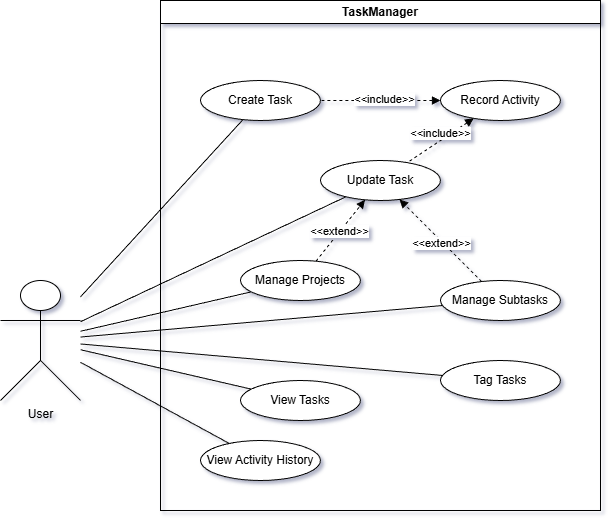

The diagram above was exported from draw.io. Its source (the exported page's mxGraphModel, read from the mxfile embedded in the PNG):
<mxGraphModel dx="1426" dy="849" grid="1" gridSize="10" guides="1" tooltips="1" connect="1" arrows="1" fold="1" page="1" pageScale="1" pageWidth="850" pageHeight="1100" math="0" shadow="0">
  <root>
    <mxCell id="0" />
    <mxCell id="1" parent="0" />
    <mxCell id="bz4Ss1OpqPDOC663xBWA-2" parent="1" style="ellipse;whiteSpace=wrap;html=1;" value="Update Task" vertex="1">
      <mxGeometry height="40" width="120" x="360" y="200" as="geometry" />
    </mxCell>
    <mxCell id="bz4Ss1OpqPDOC663xBWA-10" parent="1" style="shape=umlActor;verticalLabelPosition=bottom;verticalAlign=top;html=1;outlineConnect=0;" value="User&lt;div&gt;&lt;br&gt;&lt;/div&gt;" vertex="1">
      <mxGeometry height="120" width="80" x="40" y="320" as="geometry" />
    </mxCell>
    <mxCell id="bz4Ss1OpqPDOC663xBWA-11" parent="1" style="ellipse;whiteSpace=wrap;html=1;" value="Manage Subtasks" vertex="1">
      <mxGeometry height="40" width="120" x="480" y="320" as="geometry" />
    </mxCell>
    <mxCell id="bz4Ss1OpqPDOC663xBWA-12" parent="1" style="ellipse;whiteSpace=wrap;html=1;" value="Tag Tasks" vertex="1">
      <mxGeometry height="40" width="120" x="480" y="400" as="geometry" />
    </mxCell>
    <mxCell id="bz4Ss1OpqPDOC663xBWA-15" edge="1" parent="1" source="bz4Ss1OpqPDOC663xBWA-10" style="endArrow=none;html=1;rounded=0;" target="bz4Ss1OpqPDOC663xBWA-1" value="">
      <mxGeometry height="50" relative="1" width="50" as="geometry">
        <mxPoint x="140" y="400" as="sourcePoint" />
        <mxPoint x="450" y="490" as="targetPoint" />
      </mxGeometry>
    </mxCell>
    <mxCell id="bz4Ss1OpqPDOC663xBWA-16" edge="1" parent="1" source="bz4Ss1OpqPDOC663xBWA-10" style="endArrow=none;html=1;rounded=0;" target="bz4Ss1OpqPDOC663xBWA-2" value="">
      <mxGeometry height="50" relative="1" width="50" as="geometry">
        <mxPoint x="140" y="400" as="sourcePoint" />
        <mxPoint x="740" y="380" as="targetPoint" />
      </mxGeometry>
    </mxCell>
    <mxCell id="bz4Ss1OpqPDOC663xBWA-17" edge="1" parent="1" source="bz4Ss1OpqPDOC663xBWA-10" style="endArrow=none;html=1;rounded=0;" target="bz4Ss1OpqPDOC663xBWA-3" value="">
      <mxGeometry height="50" relative="1" width="50" as="geometry">
        <mxPoint x="140" y="400" as="sourcePoint" />
        <mxPoint x="780" y="500" as="targetPoint" />
      </mxGeometry>
    </mxCell>
    <mxCell id="bz4Ss1OpqPDOC663xBWA-18" edge="1" parent="1" source="bz4Ss1OpqPDOC663xBWA-10" style="endArrow=none;html=1;rounded=0;" target="bz4Ss1OpqPDOC663xBWA-11" value="">
      <mxGeometry height="50" relative="1" width="50" as="geometry">
        <mxPoint x="690" y="519" as="sourcePoint" />
        <mxPoint x="920" y="470" as="targetPoint" />
      </mxGeometry>
    </mxCell>
    <mxCell id="bz4Ss1OpqPDOC663xBWA-19" edge="1" parent="1" source="bz4Ss1OpqPDOC663xBWA-10" style="endArrow=none;html=1;rounded=0;" target="bz4Ss1OpqPDOC663xBWA-12" value="">
      <mxGeometry height="50" relative="1" width="50" as="geometry">
        <mxPoint x="850" y="629" as="sourcePoint" />
        <mxPoint x="1080" y="580" as="targetPoint" />
      </mxGeometry>
    </mxCell>
    <mxCell id="bz4Ss1OpqPDOC663xBWA-20" edge="1" parent="1" source="bz4Ss1OpqPDOC663xBWA-10" style="endArrow=none;html=1;rounded=0;" target="bz4Ss1OpqPDOC663xBWA-13" value="">
      <mxGeometry height="50" relative="1" width="50" as="geometry">
        <mxPoint x="740" y="759" as="sourcePoint" />
        <mxPoint x="970" y="710" as="targetPoint" />
      </mxGeometry>
    </mxCell>
    <mxCell id="bz4Ss1OpqPDOC663xBWA-21" edge="1" parent="1" source="bz4Ss1OpqPDOC663xBWA-10" style="endArrow=none;html=1;rounded=0;" target="bz4Ss1OpqPDOC663xBWA-14" value="">
      <mxGeometry height="50" relative="1" width="50" as="geometry">
        <mxPoint x="730" y="729" as="sourcePoint" />
        <mxPoint x="960" y="680" as="targetPoint" />
      </mxGeometry>
    </mxCell>
    <mxCell id="bz4Ss1OpqPDOC663xBWA-25" edge="1" parent="1" source="bz4Ss1OpqPDOC663xBWA-22" style="endArrow=none;dashed=1;html=1;rounded=0;startArrow=block;startFill=1;" target="bz4Ss1OpqPDOC663xBWA-2" value="">
      <mxGeometry height="50" relative="1" width="50" as="geometry">
        <mxPoint x="1040" y="324" as="sourcePoint" />
        <mxPoint x="870" y="300" as="targetPoint" />
      </mxGeometry>
    </mxCell>
    <mxCell id="bz4Ss1OpqPDOC663xBWA-26" connectable="0" parent="bz4Ss1OpqPDOC663xBWA-25" style="edgeLabel;html=1;align=center;verticalAlign=middle;resizable=0;points=[];" value="&amp;lt;&amp;lt;include&amp;gt;&amp;gt;" vertex="1">
      <mxGeometry relative="1" x="-0.2249" y="4" as="geometry">
        <mxPoint x="-10" y="-6" as="offset" />
      </mxGeometry>
    </mxCell>
    <mxCell id="bz4Ss1OpqPDOC663xBWA-28" edge="1" parent="1" source="bz4Ss1OpqPDOC663xBWA-11" style="endArrow=block;dashed=1;html=1;rounded=0;endFill=1;" target="bz4Ss1OpqPDOC663xBWA-2" value="">
      <mxGeometry height="50" relative="1" width="50" as="geometry">
        <mxPoint x="360" y="280" as="sourcePoint" />
        <mxPoint x="410" y="230" as="targetPoint" />
      </mxGeometry>
    </mxCell>
    <mxCell id="bz4Ss1OpqPDOC663xBWA-30" connectable="0" parent="bz4Ss1OpqPDOC663xBWA-28" style="edgeLabel;html=1;align=center;verticalAlign=middle;resizable=0;points=[];" value="&amp;lt;&amp;lt;extend&amp;gt;&amp;gt;" vertex="1">
      <mxGeometry relative="1" x="-0.0366" y="1" as="geometry">
        <mxPoint as="offset" />
      </mxGeometry>
    </mxCell>
    <mxCell id="bz4Ss1OpqPDOC663xBWA-31" edge="1" parent="1" source="bz4Ss1OpqPDOC663xBWA-3" style="endArrow=block;dashed=1;html=1;rounded=0;endFill=1;" target="bz4Ss1OpqPDOC663xBWA-2" value="">
      <mxGeometry height="50" relative="1" width="50" as="geometry">
        <mxPoint x="902" y="432" as="sourcePoint" />
        <mxPoint x="820" y="350" as="targetPoint" />
      </mxGeometry>
    </mxCell>
    <mxCell id="bz4Ss1OpqPDOC663xBWA-32" connectable="0" parent="bz4Ss1OpqPDOC663xBWA-31" style="edgeLabel;html=1;align=center;verticalAlign=middle;resizable=0;points=[];" value="&amp;lt;&amp;lt;extend&amp;gt;&amp;gt;" vertex="1">
      <mxGeometry relative="1" x="-0.0366" y="1" as="geometry">
        <mxPoint as="offset" />
      </mxGeometry>
    </mxCell>
    <mxCell id="bz4Ss1OpqPDOC663xBWA-34" parent="1" style="swimlane;whiteSpace=wrap;html=1;" value="TaskManager" vertex="1">
      <mxGeometry height="510" width="440" x="200" y="40" as="geometry" />
    </mxCell>
    <mxCell id="bz4Ss1OpqPDOC663xBWA-1" parent="bz4Ss1OpqPDOC663xBWA-34" style="ellipse;whiteSpace=wrap;html=1;" value="Create Task" vertex="1">
      <mxGeometry height="40" width="120" x="40" y="80" as="geometry" />
    </mxCell>
    <mxCell id="bz4Ss1OpqPDOC663xBWA-22" parent="bz4Ss1OpqPDOC663xBWA-34" style="ellipse;whiteSpace=wrap;html=1;" value="Record Activity" vertex="1">
      <mxGeometry height="40" width="120" x="280" y="80" as="geometry" />
    </mxCell>
    <mxCell id="bz4Ss1OpqPDOC663xBWA-23" edge="1" parent="bz4Ss1OpqPDOC663xBWA-34" source="bz4Ss1OpqPDOC663xBWA-22" style="endArrow=none;dashed=1;html=1;rounded=0;startArrow=block;startFill=1;" target="bz4Ss1OpqPDOC663xBWA-1" value="">
      <mxGeometry height="50" relative="1" width="50" as="geometry">
        <mxPoint x="160" y="340" as="sourcePoint" />
        <mxPoint x="210" y="290" as="targetPoint" />
      </mxGeometry>
    </mxCell>
    <mxCell id="bz4Ss1OpqPDOC663xBWA-24" connectable="0" parent="bz4Ss1OpqPDOC663xBWA-23" style="edgeLabel;html=1;align=center;verticalAlign=middle;resizable=0;points=[];" value="&amp;lt;&amp;lt;include&amp;gt;&amp;gt;" vertex="1">
      <mxGeometry relative="1" x="-0.2249" y="4" as="geometry">
        <mxPoint x="-10" y="-6" as="offset" />
      </mxGeometry>
    </mxCell>
    <mxCell id="bz4Ss1OpqPDOC663xBWA-3" parent="bz4Ss1OpqPDOC663xBWA-34" style="ellipse;whiteSpace=wrap;html=1;" value="Manage Projects" vertex="1">
      <mxGeometry height="40" width="120" x="80" y="260" as="geometry" />
    </mxCell>
    <mxCell id="bz4Ss1OpqPDOC663xBWA-13" parent="bz4Ss1OpqPDOC663xBWA-34" style="ellipse;whiteSpace=wrap;html=1;" value="View Tasks" vertex="1">
      <mxGeometry height="40" width="120" x="80" y="380" as="geometry" />
    </mxCell>
    <mxCell id="bz4Ss1OpqPDOC663xBWA-14" parent="bz4Ss1OpqPDOC663xBWA-34" style="ellipse;whiteSpace=wrap;html=1;" value="View Activity History" vertex="1">
      <mxGeometry height="40" width="120" x="40" y="440" as="geometry" />
    </mxCell>
  </root>
</mxGraphModel>